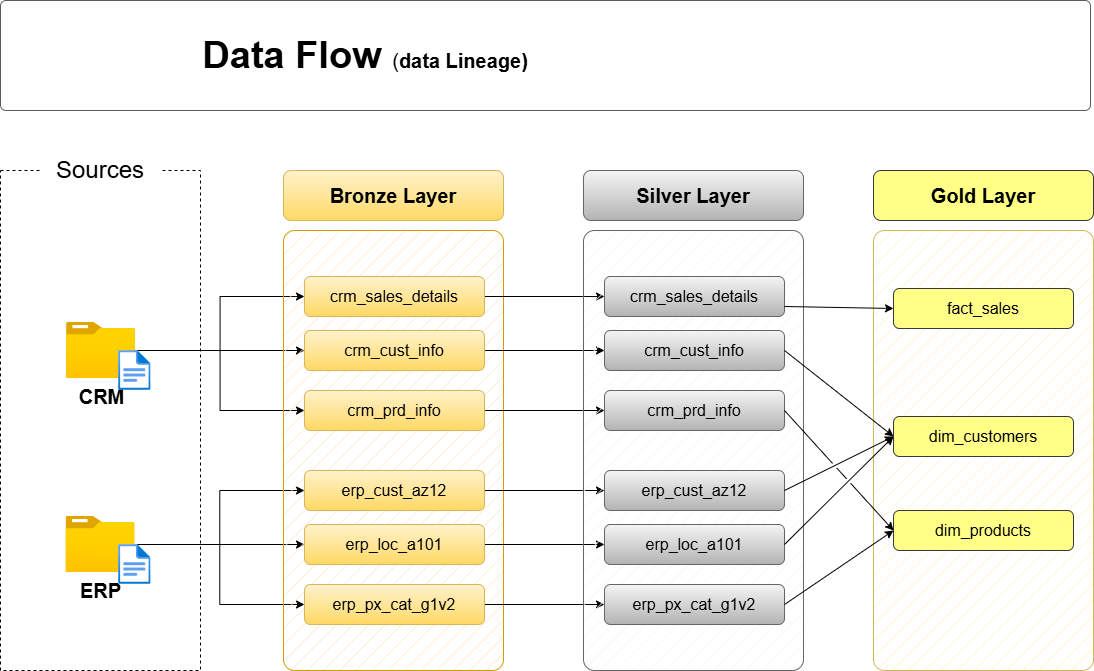

The diagram above was exported from draw.io. Its source (the exported page's mxGraphModel, read from the mxfile embedded in the PNG):
<mxGraphModel dx="1900" dy="724" grid="1" gridSize="10" guides="1" tooltips="1" connect="1" arrows="1" fold="1" page="1" pageScale="1" pageWidth="1920" pageHeight="1200" math="0" shadow="0">
  <root>
    <mxCell id="PmAsDYt7ePFWswJWPdAt-0" />
    <mxCell id="PmAsDYt7ePFWswJWPdAt-1" parent="PmAsDYt7ePFWswJWPdAt-0" />
    <mxCell id="n8bJTZ1ovyGtcUzWuUE2-2" parent="PmAsDYt7ePFWswJWPdAt-1" style="rounded=0;whiteSpace=wrap;html=1;fillColor=none;dashed=1;" value="" vertex="1">
      <mxGeometry height="500" width="200" x="390" y="280" as="geometry" />
    </mxCell>
    <mxCell id="n8bJTZ1ovyGtcUzWuUE2-3" parent="PmAsDYt7ePFWswJWPdAt-1" style="rounded=1;whiteSpace=wrap;html=1;strokeColor=none;" value="&lt;font style=&quot;font-size: 24px;&quot;&gt;Sources&lt;/font&gt;" vertex="1">
      <mxGeometry height="40" width="120" x="430" y="260" as="geometry" />
    </mxCell>
    <mxCell id="D8R9sGTT4eO_Y8YIvJOX-3" edge="1" parent="PmAsDYt7ePFWswJWPdAt-1" source="4ZKNdrfmacIxx5nxEuMF-0" style="edgeStyle=orthogonalEdgeStyle;rounded=0;orthogonalLoop=1;jettySize=auto;html=1;entryX=0;entryY=0.5;entryDx=0;entryDy=0;" target="hnOc7kBfibrwKYlpnwC0-0">
      <mxGeometry relative="1" as="geometry" />
    </mxCell>
    <mxCell id="D8R9sGTT4eO_Y8YIvJOX-4" edge="1" parent="PmAsDYt7ePFWswJWPdAt-1" source="4ZKNdrfmacIxx5nxEuMF-0" style="edgeStyle=orthogonalEdgeStyle;rounded=0;orthogonalLoop=1;jettySize=auto;html=1;entryX=0;entryY=0.5;entryDx=0;entryDy=0;" target="5szykNnx05lKGsdo6Biz-0">
      <mxGeometry relative="1" as="geometry" />
    </mxCell>
    <mxCell id="D8R9sGTT4eO_Y8YIvJOX-5" edge="1" parent="PmAsDYt7ePFWswJWPdAt-1" source="4ZKNdrfmacIxx5nxEuMF-0" style="edgeStyle=orthogonalEdgeStyle;rounded=0;orthogonalLoop=1;jettySize=auto;html=1;entryX=0;entryY=0.5;entryDx=0;entryDy=0;" target="hnOc7kBfibrwKYlpnwC0-1">
      <mxGeometry relative="1" as="geometry" />
    </mxCell>
    <mxCell id="4ZKNdrfmacIxx5nxEuMF-0" parent="PmAsDYt7ePFWswJWPdAt-1" style="image;aspect=fixed;html=1;points=[];align=center;fontSize=12;image=img/lib/azure2/general/Folder_Blank.svg;" value="&lt;font style=&quot;font-size: 20px;&quot;&gt;&lt;b&gt;CRM&lt;/b&gt;&lt;/font&gt;" vertex="1">
      <mxGeometry height="56.00000000000001" width="69" x="456" y="432" as="geometry" />
    </mxCell>
    <mxCell id="-fXMBUoAsH7tqhl6yJGk-2" edge="1" parent="PmAsDYt7ePFWswJWPdAt-1" source="4ZKNdrfmacIxx5nxEuMF-4" style="edgeStyle=orthogonalEdgeStyle;rounded=0;orthogonalLoop=1;jettySize=auto;html=1;entryX=0;entryY=0.5;entryDx=0;entryDy=0;" target="D8R9sGTT4eO_Y8YIvJOX-8">
      <mxGeometry relative="1" as="geometry" />
    </mxCell>
    <mxCell id="-fXMBUoAsH7tqhl6yJGk-3" edge="1" parent="PmAsDYt7ePFWswJWPdAt-1" source="4ZKNdrfmacIxx5nxEuMF-4" style="edgeStyle=orthogonalEdgeStyle;rounded=0;orthogonalLoop=1;jettySize=auto;html=1;entryX=0;entryY=0.5;entryDx=0;entryDy=0;" target="D8R9sGTT4eO_Y8YIvJOX-6">
      <mxGeometry relative="1" as="geometry" />
    </mxCell>
    <mxCell id="-fXMBUoAsH7tqhl6yJGk-4" edge="1" parent="PmAsDYt7ePFWswJWPdAt-1" source="4ZKNdrfmacIxx5nxEuMF-4" style="edgeStyle=orthogonalEdgeStyle;rounded=0;orthogonalLoop=1;jettySize=auto;html=1;" target="D8R9sGTT4eO_Y8YIvJOX-7">
      <mxGeometry relative="1" as="geometry" />
    </mxCell>
    <mxCell id="4ZKNdrfmacIxx5nxEuMF-4" parent="PmAsDYt7ePFWswJWPdAt-1" style="image;aspect=fixed;html=1;points=[];align=center;fontSize=12;image=img/lib/azure2/general/Folder_Blank.svg;" value="&lt;font style=&quot;font-size: 20px;&quot;&gt;&lt;b&gt;ERP&lt;/b&gt;&lt;/font&gt;" vertex="1">
      <mxGeometry height="56.00000000000001" width="69" x="455.5" y="626" as="geometry" />
    </mxCell>
    <mxCell id="4ZKNdrfmacIxx5nxEuMF-5" parent="PmAsDYt7ePFWswJWPdAt-1" style="rounded=1;whiteSpace=wrap;html=1;fillColor=#ffe6cc;strokeColor=#d79b00;fillStyle=hatch;arcSize=5;" value="" vertex="1">
      <mxGeometry height="440" width="220" x="673" y="340" as="geometry" />
    </mxCell>
    <mxCell id="4ZKNdrfmacIxx5nxEuMF-6" parent="PmAsDYt7ePFWswJWPdAt-1" style="rounded=1;whiteSpace=wrap;html=1;fillColor=#fff2cc;strokeColor=#d6b656;fontSize=20;fontStyle=1;gradientColor=#ffd966;" value="Bronze Layer" vertex="1">
      <mxGeometry height="50" width="220" x="673" y="280" as="geometry" />
    </mxCell>
    <mxCell id="-fXMBUoAsH7tqhl6yJGk-13" edge="1" parent="PmAsDYt7ePFWswJWPdAt-1" source="5szykNnx05lKGsdo6Biz-0" style="edgeStyle=orthogonalEdgeStyle;rounded=0;orthogonalLoop=1;jettySize=auto;html=1;entryX=0;entryY=0.5;entryDx=0;entryDy=0;" target="-fXMBUoAsH7tqhl6yJGk-7">
      <mxGeometry relative="1" as="geometry" />
    </mxCell>
    <mxCell id="5szykNnx05lKGsdo6Biz-0" parent="PmAsDYt7ePFWswJWPdAt-1" style="rounded=1;whiteSpace=wrap;html=1;fillColor=#fff2cc;strokeColor=#d6b656;fontSize=16;fontStyle=0;gradientColor=#ffd966;" value="crm_sales_details" vertex="1">
      <mxGeometry height="40" width="180" x="694" y="386" as="geometry" />
    </mxCell>
    <mxCell id="-fXMBUoAsH7tqhl6yJGk-14" edge="1" parent="PmAsDYt7ePFWswJWPdAt-1" source="hnOc7kBfibrwKYlpnwC0-0" style="edgeStyle=orthogonalEdgeStyle;rounded=0;orthogonalLoop=1;jettySize=auto;html=1;" target="-fXMBUoAsH7tqhl6yJGk-8">
      <mxGeometry relative="1" as="geometry" />
    </mxCell>
    <mxCell id="hnOc7kBfibrwKYlpnwC0-0" parent="PmAsDYt7ePFWswJWPdAt-1" style="rounded=1;whiteSpace=wrap;html=1;fillColor=#fff2cc;strokeColor=#d6b656;fontSize=16;fontStyle=0;gradientColor=#ffd966;" value="crm_cust_info" vertex="1">
      <mxGeometry height="40" width="180" x="694" y="440" as="geometry" />
    </mxCell>
    <mxCell id="-fXMBUoAsH7tqhl6yJGk-15" edge="1" parent="PmAsDYt7ePFWswJWPdAt-1" source="hnOc7kBfibrwKYlpnwC0-1" style="edgeStyle=orthogonalEdgeStyle;rounded=0;orthogonalLoop=1;jettySize=auto;html=1;entryX=0;entryY=0.5;entryDx=0;entryDy=0;" target="-fXMBUoAsH7tqhl6yJGk-9">
      <mxGeometry relative="1" as="geometry" />
    </mxCell>
    <mxCell id="hnOc7kBfibrwKYlpnwC0-1" parent="PmAsDYt7ePFWswJWPdAt-1" style="rounded=1;whiteSpace=wrap;html=1;fillColor=#fff2cc;strokeColor=#d6b656;fontSize=16;fontStyle=0;gradientColor=#ffd966;" value="crm_prd_info" vertex="1">
      <mxGeometry height="40" width="180" x="694" y="500" as="geometry" />
    </mxCell>
    <mxCell id="-fXMBUoAsH7tqhl6yJGk-16" edge="1" parent="PmAsDYt7ePFWswJWPdAt-1" source="D8R9sGTT4eO_Y8YIvJOX-6" style="edgeStyle=orthogonalEdgeStyle;rounded=0;orthogonalLoop=1;jettySize=auto;html=1;entryX=0;entryY=0.5;entryDx=0;entryDy=0;" target="-fXMBUoAsH7tqhl6yJGk-10">
      <mxGeometry relative="1" as="geometry" />
    </mxCell>
    <mxCell id="D8R9sGTT4eO_Y8YIvJOX-6" parent="PmAsDYt7ePFWswJWPdAt-1" style="rounded=1;whiteSpace=wrap;html=1;fillColor=#fff2cc;strokeColor=#d6b656;fontSize=16;fontStyle=0;gradientColor=#ffd966;" value="erp_cust_az12" vertex="1">
      <mxGeometry height="40" width="180" x="694" y="580" as="geometry" />
    </mxCell>
    <mxCell id="-fXMBUoAsH7tqhl6yJGk-17" edge="1" parent="PmAsDYt7ePFWswJWPdAt-1" source="D8R9sGTT4eO_Y8YIvJOX-7" style="edgeStyle=orthogonalEdgeStyle;rounded=0;orthogonalLoop=1;jettySize=auto;html=1;entryX=0;entryY=0.5;entryDx=0;entryDy=0;" target="-fXMBUoAsH7tqhl6yJGk-11">
      <mxGeometry relative="1" as="geometry" />
    </mxCell>
    <mxCell id="D8R9sGTT4eO_Y8YIvJOX-7" parent="PmAsDYt7ePFWswJWPdAt-1" style="rounded=1;whiteSpace=wrap;html=1;fillColor=#fff2cc;strokeColor=#d6b656;fontSize=16;fontStyle=0;gradientColor=#ffd966;" value="erp_loc_a101" vertex="1">
      <mxGeometry height="40" width="180" x="694" y="634" as="geometry" />
    </mxCell>
    <mxCell id="-fXMBUoAsH7tqhl6yJGk-18" edge="1" parent="PmAsDYt7ePFWswJWPdAt-1" source="D8R9sGTT4eO_Y8YIvJOX-8" style="edgeStyle=orthogonalEdgeStyle;rounded=0;orthogonalLoop=1;jettySize=auto;html=1;entryX=0;entryY=0.5;entryDx=0;entryDy=0;" target="-fXMBUoAsH7tqhl6yJGk-12">
      <mxGeometry relative="1" as="geometry" />
    </mxCell>
    <mxCell id="D8R9sGTT4eO_Y8YIvJOX-8" parent="PmAsDYt7ePFWswJWPdAt-1" style="rounded=1;whiteSpace=wrap;html=1;fillColor=#fff2cc;strokeColor=#d6b656;fontSize=16;fontStyle=0;gradientColor=#ffd966;" value="erp_px_cat_g1v2" vertex="1">
      <mxGeometry height="40" width="180" x="694" y="694" as="geometry" />
    </mxCell>
    <mxCell id="-fXMBUoAsH7tqhl6yJGk-5" parent="PmAsDYt7ePFWswJWPdAt-1" style="rounded=1;whiteSpace=wrap;html=1;fillColor=#f5f5f5;strokeColor=#666666;fillStyle=hatch;arcSize=5;fontColor=#333333;" value="" vertex="1">
      <mxGeometry height="440" width="220" x="973" y="340" as="geometry" />
    </mxCell>
    <mxCell id="-fXMBUoAsH7tqhl6yJGk-6" parent="PmAsDYt7ePFWswJWPdAt-1" style="rounded=1;whiteSpace=wrap;html=1;fillColor=#f5f5f5;strokeColor=#666666;fontSize=20;fontStyle=1;gradientColor=#b3b3b3;" value="Silver Layer" vertex="1">
      <mxGeometry height="50" width="220" x="973" y="280" as="geometry" />
    </mxCell>
    <mxCell id="-fXMBUoAsH7tqhl6yJGk-7" parent="PmAsDYt7ePFWswJWPdAt-1" style="rounded=1;whiteSpace=wrap;html=1;fillColor=#f5f5f5;strokeColor=#666666;fontSize=16;fontStyle=0;gradientColor=#b3b3b3;" value="crm_sales_details" vertex="1">
      <mxGeometry height="40" width="180" x="994" y="386" as="geometry" />
    </mxCell>
    <mxCell id="-fXMBUoAsH7tqhl6yJGk-8" parent="PmAsDYt7ePFWswJWPdAt-1" style="rounded=1;whiteSpace=wrap;html=1;fillColor=#f5f5f5;strokeColor=#666666;fontSize=16;fontStyle=0;gradientColor=#b3b3b3;" value="crm_cust_info" vertex="1">
      <mxGeometry height="40" width="180" x="994" y="440" as="geometry" />
    </mxCell>
    <mxCell id="-fXMBUoAsH7tqhl6yJGk-9" parent="PmAsDYt7ePFWswJWPdAt-1" style="rounded=1;whiteSpace=wrap;html=1;fillColor=#f5f5f5;strokeColor=#666666;fontSize=16;fontStyle=0;gradientColor=#b3b3b3;" value="crm_prd_info" vertex="1">
      <mxGeometry height="40" width="180" x="994" y="500" as="geometry" />
    </mxCell>
    <mxCell id="-fXMBUoAsH7tqhl6yJGk-10" parent="PmAsDYt7ePFWswJWPdAt-1" style="rounded=1;whiteSpace=wrap;html=1;fillColor=#f5f5f5;strokeColor=#666666;fontSize=16;fontStyle=0;gradientColor=#b3b3b3;" value="erp_cust_az12" vertex="1">
      <mxGeometry height="40" width="180" x="994" y="580" as="geometry" />
    </mxCell>
    <mxCell id="-fXMBUoAsH7tqhl6yJGk-11" parent="PmAsDYt7ePFWswJWPdAt-1" style="rounded=1;whiteSpace=wrap;html=1;fillColor=#f5f5f5;strokeColor=#666666;fontSize=16;fontStyle=0;gradientColor=#b3b3b3;" value="erp_loc_a101" vertex="1">
      <mxGeometry height="40" width="180" x="994" y="634" as="geometry" />
    </mxCell>
    <mxCell id="-fXMBUoAsH7tqhl6yJGk-12" parent="PmAsDYt7ePFWswJWPdAt-1" style="rounded=1;whiteSpace=wrap;html=1;fillColor=#f5f5f5;strokeColor=#666666;fontSize=16;fontStyle=0;gradientColor=#b3b3b3;" value="erp_px_cat_g1v2" vertex="1">
      <mxGeometry height="40" width="180" x="994" y="694" as="geometry" />
    </mxCell>
    <mxCell id="-fXMBUoAsH7tqhl6yJGk-19" parent="PmAsDYt7ePFWswJWPdAt-1" style="rounded=1;whiteSpace=wrap;html=1;fillColor=#fff2cc;strokeColor=#d6b656;fillStyle=hatch;arcSize=5;" value="" vertex="1">
      <mxGeometry height="440" width="220" x="1263" y="340" as="geometry" />
    </mxCell>
    <mxCell id="-fXMBUoAsH7tqhl6yJGk-20" parent="PmAsDYt7ePFWswJWPdAt-1" style="rounded=1;whiteSpace=wrap;html=1;fillColor=#ffff88;strokeColor=#36393d;fontSize=20;fontStyle=1;" value="Gold Layer" vertex="1">
      <mxGeometry height="50" width="220" x="1263" y="280" as="geometry" />
    </mxCell>
    <mxCell id="-fXMBUoAsH7tqhl6yJGk-21" parent="PmAsDYt7ePFWswJWPdAt-1" style="rounded=1;whiteSpace=wrap;html=1;fillColor=#ffff88;strokeColor=#36393d;fontSize=16;fontStyle=0;" value="fact_sales" vertex="1">
      <mxGeometry height="40" width="180" x="1283" y="398" as="geometry" />
    </mxCell>
    <mxCell id="-fXMBUoAsH7tqhl6yJGk-22" parent="PmAsDYt7ePFWswJWPdAt-1" style="rounded=1;whiteSpace=wrap;html=1;fillColor=#ffff88;strokeColor=#36393d;fontSize=16;fontStyle=0;" value="dim_customers" vertex="1">
      <mxGeometry height="40" width="180" x="1283" y="526" as="geometry" />
    </mxCell>
    <mxCell id="-fXMBUoAsH7tqhl6yJGk-23" parent="PmAsDYt7ePFWswJWPdAt-1" style="rounded=1;whiteSpace=wrap;html=1;fillColor=#ffff88;strokeColor=#36393d;fontSize=16;fontStyle=0;" value="dim_products" vertex="1">
      <mxGeometry height="40" width="180" x="1283" y="620" as="geometry" />
    </mxCell>
    <mxCell id="rLLwbepbl8jkTRF7aM6J-0" edge="1" parent="PmAsDYt7ePFWswJWPdAt-1" source="-fXMBUoAsH7tqhl6yJGk-7" style="endArrow=classic;html=1;rounded=0;exitX=1;exitY=0.75;exitDx=0;exitDy=0;entryX=0;entryY=0.5;entryDx=0;entryDy=0;" target="-fXMBUoAsH7tqhl6yJGk-21" value="">
      <mxGeometry height="50" relative="1" width="50" as="geometry">
        <mxPoint x="1203" y="510" as="sourcePoint" />
        <mxPoint x="1253" y="460" as="targetPoint" />
      </mxGeometry>
    </mxCell>
    <mxCell id="rLLwbepbl8jkTRF7aM6J-2" edge="1" parent="PmAsDYt7ePFWswJWPdAt-1" source="-fXMBUoAsH7tqhl6yJGk-8" style="endArrow=classic;html=1;rounded=0;exitX=1;exitY=0.5;exitDx=0;exitDy=0;entryX=0;entryY=0.5;entryDx=0;entryDy=0;jumpStyle=gap;" target="-fXMBUoAsH7tqhl6yJGk-22" value="">
      <mxGeometry height="50" relative="1" width="50" as="geometry">
        <mxPoint x="1184" y="426" as="sourcePoint" />
        <mxPoint x="1303" y="430" as="targetPoint" />
      </mxGeometry>
    </mxCell>
    <mxCell id="rLLwbepbl8jkTRF7aM6J-3" edge="1" parent="PmAsDYt7ePFWswJWPdAt-1" source="-fXMBUoAsH7tqhl6yJGk-10" style="endArrow=classic;html=1;rounded=0;exitX=1;exitY=0.5;exitDx=0;exitDy=0;entryX=0;entryY=0.5;entryDx=0;entryDy=0;jumpStyle=gap;" target="-fXMBUoAsH7tqhl6yJGk-22" value="">
      <mxGeometry height="50" relative="1" width="50" as="geometry">
        <mxPoint x="1184" y="470" as="sourcePoint" />
        <mxPoint x="1293" y="556" as="targetPoint" />
      </mxGeometry>
    </mxCell>
    <mxCell id="rLLwbepbl8jkTRF7aM6J-4" edge="1" parent="PmAsDYt7ePFWswJWPdAt-1" source="-fXMBUoAsH7tqhl6yJGk-11" style="endArrow=classic;html=1;rounded=0;exitX=1;exitY=0.5;exitDx=0;exitDy=0;entryX=0;entryY=0.5;entryDx=0;entryDy=0;jumpStyle=gap;" target="-fXMBUoAsH7tqhl6yJGk-22" value="">
      <mxGeometry height="50" relative="1" width="50" as="geometry">
        <mxPoint x="1184" y="610" as="sourcePoint" />
        <mxPoint x="1293" y="556" as="targetPoint" />
      </mxGeometry>
    </mxCell>
    <mxCell id="_nexJ7K3K1sAFrfDnuwc-0" edge="1" parent="PmAsDYt7ePFWswJWPdAt-1" source="-fXMBUoAsH7tqhl6yJGk-9" style="endArrow=classic;html=1;rounded=0;exitX=1;exitY=0.5;exitDx=0;exitDy=0;entryX=0;entryY=0.5;entryDx=0;entryDy=0;jumpStyle=gap;" target="-fXMBUoAsH7tqhl6yJGk-23" value="">
      <mxGeometry height="50" relative="1" width="50" as="geometry">
        <mxPoint x="1184" y="470" as="sourcePoint" />
        <mxPoint x="1293" y="556" as="targetPoint" />
      </mxGeometry>
    </mxCell>
    <mxCell id="_nexJ7K3K1sAFrfDnuwc-1" edge="1" parent="PmAsDYt7ePFWswJWPdAt-1" source="-fXMBUoAsH7tqhl6yJGk-12" style="endArrow=classic;html=1;rounded=0;exitX=1;exitY=0.5;exitDx=0;exitDy=0;entryX=0;entryY=0.5;entryDx=0;entryDy=0;jumpStyle=gap;" target="-fXMBUoAsH7tqhl6yJGk-23" value="">
      <mxGeometry height="50" relative="1" width="50" as="geometry">
        <mxPoint x="1184" y="530" as="sourcePoint" />
        <mxPoint x="1293" y="650" as="targetPoint" />
      </mxGeometry>
    </mxCell>
    <mxCell id="hYor6iIa-aKugMJ0ksJW-2" parent="PmAsDYt7ePFWswJWPdAt-1" style="image;aspect=fixed;html=1;points=[];align=center;fontSize=12;image=img/lib/azure2/general/File.svg;" value="" vertex="1">
      <mxGeometry height="40" width="32.46" x="508.12" y="460" as="geometry" />
    </mxCell>
    <mxCell id="hYor6iIa-aKugMJ0ksJW-4" parent="PmAsDYt7ePFWswJWPdAt-1" style="image;aspect=fixed;html=1;points=[];align=center;fontSize=12;image=img/lib/azure2/general/File.svg;" value="" vertex="1">
      <mxGeometry height="40" width="32.46" x="508.12" y="654" as="geometry" />
    </mxCell>
    <mxCell id="chLgLkIjhnXz8mJWDFhk-0" parent="PmAsDYt7ePFWswJWPdAt-1" style="rounded=1;whiteSpace=wrap;html=1;fillColor=#FFFFFF;strokeColor=#5C5C5C;strokeWidth=1;arcSize=5;" value="" vertex="1">
      <mxGeometry height="110" width="1090" x="390" y="110" as="geometry" />
    </mxCell>
    <mxCell id="chLgLkIjhnXz8mJWDFhk-1" parent="PmAsDYt7ePFWswJWPdAt-1" style="text;html=1;strokeColor=none;fillColor=none;align=center;verticalAlign=middle;whiteSpace=wrap;rounded=0;" value="&lt;b style=&quot;border-color: var(--border-color); font-size: 38px; text-align: left;&quot;&gt;Data Flow&amp;nbsp;&lt;/b&gt;&lt;font style=&quot;border-color: var(--border-color); text-align: left; font-size: 20px;&quot;&gt;(&lt;b&gt;data Lineage)&lt;/b&gt;&lt;/font&gt;" vertex="1">
      <mxGeometry height="50" width="570" x="470.00000000000006" y="140" as="geometry" />
    </mxCell>
  </root>
</mxGraphModel>